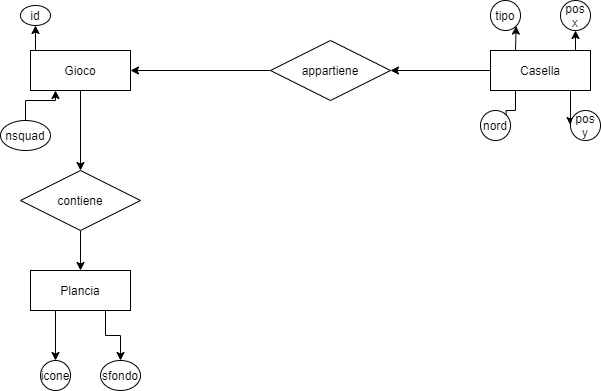

The diagram above was exported from draw.io. Its source (the exported page's mxGraphModel, read from the mxfile embedded in the PNG):
<mxGraphModel dx="510" dy="577" grid="1" gridSize="10" guides="1" tooltips="1" connect="1" arrows="1" fold="1" page="1" pageScale="1" pageWidth="827" pageHeight="1169" math="0" shadow="0">
  <root>
    <mxCell id="0" />
    <mxCell id="1" parent="0" />
    <mxCell id="HGguSuvoLLGAPEzfX1Z7-44" style="edgeStyle=orthogonalEdgeStyle;rounded=0;orthogonalLoop=1;jettySize=auto;html=1;exitX=0;exitY=0;exitDx=0;exitDy=0;entryX=0.5;entryY=1;entryDx=0;entryDy=0;" edge="1" parent="1" source="WMGtDfiQVZNvLVadO0pI-1" target="HGguSuvoLLGAPEzfX1Z7-1">
      <mxGeometry relative="1" as="geometry" />
    </mxCell>
    <mxCell id="HGguSuvoLLGAPEzfX1Z7-59" style="edgeStyle=orthogonalEdgeStyle;rounded=0;orthogonalLoop=1;jettySize=auto;html=1;exitX=0.5;exitY=1;exitDx=0;exitDy=0;entryX=0.5;entryY=0;entryDx=0;entryDy=0;" edge="1" parent="1" source="WMGtDfiQVZNvLVadO0pI-1" target="HGguSuvoLLGAPEzfX1Z7-49">
      <mxGeometry relative="1" as="geometry" />
    </mxCell>
    <mxCell id="WMGtDfiQVZNvLVadO0pI-1" value="Gioco" style="whiteSpace=wrap;html=1;align=center;" parent="1" vertex="1">
      <mxGeometry x="130" y="180" width="100" height="40" as="geometry" />
    </mxCell>
    <mxCell id="HGguSuvoLLGAPEzfX1Z7-18" style="edgeStyle=orthogonalEdgeStyle;rounded=0;orthogonalLoop=1;jettySize=auto;html=1;exitX=0.25;exitY=1;exitDx=0;exitDy=0;entryX=1;entryY=1;entryDx=0;entryDy=0;" edge="1" parent="1" source="WMGtDfiQVZNvLVadO0pI-2" target="HGguSuvoLLGAPEzfX1Z7-11">
      <mxGeometry relative="1" as="geometry" />
    </mxCell>
    <mxCell id="HGguSuvoLLGAPEzfX1Z7-20" style="edgeStyle=orthogonalEdgeStyle;rounded=0;orthogonalLoop=1;jettySize=auto;html=1;exitX=0.75;exitY=1;exitDx=0;exitDy=0;entryX=0;entryY=0.5;entryDx=0;entryDy=0;" edge="1" parent="1" source="WMGtDfiQVZNvLVadO0pI-2" target="HGguSuvoLLGAPEzfX1Z7-10">
      <mxGeometry relative="1" as="geometry" />
    </mxCell>
    <mxCell id="HGguSuvoLLGAPEzfX1Z7-22" style="edgeStyle=orthogonalEdgeStyle;rounded=0;orthogonalLoop=1;jettySize=auto;html=1;exitX=0;exitY=0.5;exitDx=0;exitDy=0;entryX=1;entryY=0.5;entryDx=0;entryDy=0;" edge="1" parent="1" source="WMGtDfiQVZNvLVadO0pI-2" target="HGguSuvoLLGAPEzfX1Z7-21">
      <mxGeometry relative="1" as="geometry" />
    </mxCell>
    <mxCell id="HGguSuvoLLGAPEzfX1Z7-38" style="edgeStyle=orthogonalEdgeStyle;rounded=0;orthogonalLoop=1;jettySize=auto;html=1;exitX=0.25;exitY=0;exitDx=0;exitDy=0;entryX=1;entryY=1;entryDx=0;entryDy=0;" edge="1" parent="1" source="WMGtDfiQVZNvLVadO0pI-2" target="HGguSuvoLLGAPEzfX1Z7-8">
      <mxGeometry relative="1" as="geometry" />
    </mxCell>
    <mxCell id="HGguSuvoLLGAPEzfX1Z7-39" style="edgeStyle=orthogonalEdgeStyle;rounded=0;orthogonalLoop=1;jettySize=auto;html=1;exitX=0.75;exitY=0;exitDx=0;exitDy=0;entryX=0.5;entryY=1;entryDx=0;entryDy=0;" edge="1" parent="1" source="WMGtDfiQVZNvLVadO0pI-2" target="HGguSuvoLLGAPEzfX1Z7-9">
      <mxGeometry relative="1" as="geometry" />
    </mxCell>
    <mxCell id="WMGtDfiQVZNvLVadO0pI-2" value="Casella" style="whiteSpace=wrap;html=1;align=center;" parent="1" vertex="1">
      <mxGeometry x="590" y="180" width="100" height="40" as="geometry" />
    </mxCell>
    <mxCell id="HGguSuvoLLGAPEzfX1Z7-1" value="id" style="ellipse;whiteSpace=wrap;html=1;align=center;" vertex="1" parent="1">
      <mxGeometry x="120" y="135" width="30" height="20" as="geometry" />
    </mxCell>
    <mxCell id="HGguSuvoLLGAPEzfX1Z7-8" value="tipo" style="ellipse;whiteSpace=wrap;html=1;align=center;" vertex="1" parent="1">
      <mxGeometry x="590" y="130" width="30" height="30" as="geometry" />
    </mxCell>
    <mxCell id="HGguSuvoLLGAPEzfX1Z7-9" value="pos x" style="ellipse;whiteSpace=wrap;html=1;align=center;" vertex="1" parent="1">
      <mxGeometry x="660" y="130" width="30" height="30" as="geometry" />
    </mxCell>
    <mxCell id="HGguSuvoLLGAPEzfX1Z7-10" value="pos y" style="ellipse;whiteSpace=wrap;html=1;align=center;" vertex="1" parent="1">
      <mxGeometry x="670" y="240" width="30" height="30" as="geometry" />
    </mxCell>
    <mxCell id="HGguSuvoLLGAPEzfX1Z7-11" value="nord" style="ellipse;whiteSpace=wrap;html=1;align=center;" vertex="1" parent="1">
      <mxGeometry x="580" y="240" width="30" height="30" as="geometry" />
    </mxCell>
    <mxCell id="HGguSuvoLLGAPEzfX1Z7-23" style="edgeStyle=orthogonalEdgeStyle;rounded=0;orthogonalLoop=1;jettySize=auto;html=1;exitX=0;exitY=0.5;exitDx=0;exitDy=0;" edge="1" parent="1" source="HGguSuvoLLGAPEzfX1Z7-21" target="WMGtDfiQVZNvLVadO0pI-1">
      <mxGeometry relative="1" as="geometry" />
    </mxCell>
    <mxCell id="HGguSuvoLLGAPEzfX1Z7-21" value="appartiene" style="shape=rhombus;perimeter=rhombusPerimeter;whiteSpace=wrap;html=1;align=center;" vertex="1" parent="1">
      <mxGeometry x="370" y="170" width="120" height="60" as="geometry" />
    </mxCell>
    <mxCell id="HGguSuvoLLGAPEzfX1Z7-40" style="edgeStyle=orthogonalEdgeStyle;rounded=0;orthogonalLoop=1;jettySize=auto;html=1;exitX=0.5;exitY=0;exitDx=0;exitDy=0;entryX=0.25;entryY=1;entryDx=0;entryDy=0;" edge="1" parent="1" source="HGguSuvoLLGAPEzfX1Z7-24" target="WMGtDfiQVZNvLVadO0pI-1">
      <mxGeometry relative="1" as="geometry" />
    </mxCell>
    <mxCell id="HGguSuvoLLGAPEzfX1Z7-24" value="nsquad" style="ellipse;whiteSpace=wrap;html=1;align=center;" vertex="1" parent="1">
      <mxGeometry x="100" y="250" width="50" height="30" as="geometry" />
    </mxCell>
    <mxCell id="HGguSuvoLLGAPEzfX1Z7-45" style="edgeStyle=orthogonalEdgeStyle;rounded=0;orthogonalLoop=1;jettySize=auto;html=1;exitX=0.25;exitY=1;exitDx=0;exitDy=0;" edge="1" parent="1" source="HGguSuvoLLGAPEzfX1Z7-31" target="HGguSuvoLLGAPEzfX1Z7-33">
      <mxGeometry relative="1" as="geometry" />
    </mxCell>
    <mxCell id="HGguSuvoLLGAPEzfX1Z7-46" style="edgeStyle=orthogonalEdgeStyle;rounded=0;orthogonalLoop=1;jettySize=auto;html=1;exitX=0.75;exitY=1;exitDx=0;exitDy=0;" edge="1" parent="1" source="HGguSuvoLLGAPEzfX1Z7-31" target="HGguSuvoLLGAPEzfX1Z7-32">
      <mxGeometry relative="1" as="geometry" />
    </mxCell>
    <mxCell id="HGguSuvoLLGAPEzfX1Z7-31" value="Plancia" style="whiteSpace=wrap;html=1;align=center;" vertex="1" parent="1">
      <mxGeometry x="130" y="400" width="100" height="40" as="geometry" />
    </mxCell>
    <mxCell id="HGguSuvoLLGAPEzfX1Z7-32" value="sfondo" style="ellipse;whiteSpace=wrap;html=1;align=center;" vertex="1" parent="1">
      <mxGeometry x="200" y="490" width="40" height="30" as="geometry" />
    </mxCell>
    <mxCell id="HGguSuvoLLGAPEzfX1Z7-33" value="icone" style="ellipse;whiteSpace=wrap;html=1;align=center;" vertex="1" parent="1">
      <mxGeometry x="140" y="490" width="30" height="30" as="geometry" />
    </mxCell>
    <mxCell id="HGguSuvoLLGAPEzfX1Z7-60" value="" style="edgeStyle=orthogonalEdgeStyle;rounded=0;orthogonalLoop=1;jettySize=auto;html=1;" edge="1" parent="1" source="HGguSuvoLLGAPEzfX1Z7-49" target="HGguSuvoLLGAPEzfX1Z7-31">
      <mxGeometry relative="1" as="geometry" />
    </mxCell>
    <mxCell id="HGguSuvoLLGAPEzfX1Z7-49" value="contiene" style="shape=rhombus;perimeter=rhombusPerimeter;whiteSpace=wrap;html=1;align=center;" vertex="1" parent="1">
      <mxGeometry x="120" y="300" width="120" height="60" as="geometry" />
    </mxCell>
  </root>
</mxGraphModel>